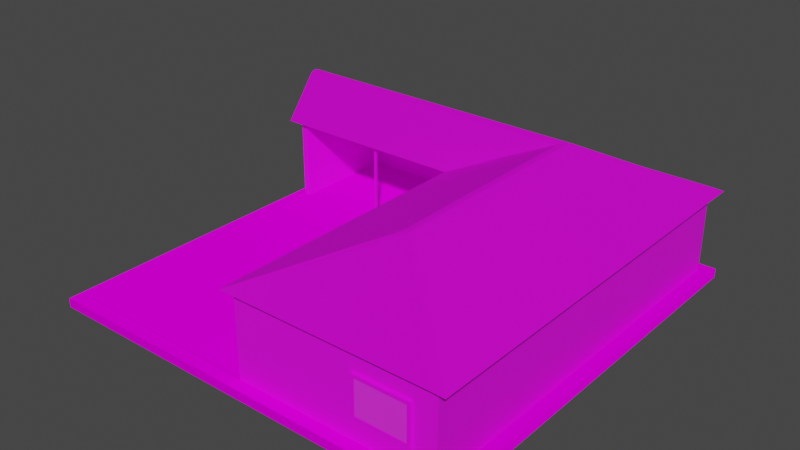 # Source: Farm.blend  (saved by Blender 3.3.6; exported with 4.5.12 LTS)
import bpy
from mathutils import Matrix  # noqa: F401  (used for matrix-valued properties, if any)

bpy.ops.wm.read_factory_settings(use_empty=True)
scene = bpy.context.scene
scene.name = 'Scene'

# ---- collections
col_collection = bpy.data.collections.new('Collection'); scene.collection.children.link(col_collection)

# ---- images (referenced by path relative to the original .blend; pixels are not part of the script)
import os
ASSET_DIR = os.environ.get("B2B_ASSET_DIR", "")  # directory of the original .blend (textures are referenced by path, not embedded)
HERE = os.path.dirname(os.path.abspath(__file__))  # packed textures are extracted next to this script under _unpacked/

def load_image(name, relpath, width, height, colorspace="sRGB"):
    """Load a texture the original file referenced (path relative to the .blend, or extracted next to this script)."""
    p = next((c for c in (os.path.join(HERE, relpath), os.path.join(ASSET_DIR, relpath)) if relpath and os.path.exists(c)), "")
    if p:
        img = bpy.data.images.load(p, check_existing=True)
        img.name = name
    else:  # same state as the original file: an image datablock whose file is absent (Cycles renders it pink)
        img = bpy.data.images.new(name, width, height)
        img.source = "FILE"
        img.filepath = "//" + (relpath or name)
    img.colorspace_settings.name = colorspace
    return img
img_dach_normal_tif = load_image('Dach_Normal.tif', 'Materials/Dach_Normal.tif', 1024, 1024, 'sRGB')
img_dachschindeln_jpg_002 = load_image('Dachschindeln.jpg.002', 'Materials/Dachschindeln.jpg', 1024, 1024, 'sRGB')
img_farm_texture_001 = load_image('Farm_Texture.001', 'Materials/Farm_Texture.png', 1024, 1024, 'sRGB')
img_holzwand_png = load_image('HolzWand.png', 'Materials/HolzWand.png', 1024, 1024, 'sRGB')
img_glassfenster_jpg_001 = load_image('Glassfenster.jpg.001', 'Materials/Glassfenster.jpg', 1024, 1024, 'sRGB')
img_glassfenster_normal_tif = load_image('Glassfenster_Normal.tif', 'Materials/Glassfenster_Normal.tif', 1024, 1024, 'sRGB')
img_concrete_ground_png = load_image('Concrete_Ground.png', 'Materials/Concrete_Ground.png', 1024, 1024, 'sRGB')
img_concrete_ground_norma_tif = load_image('Concrete_Ground_Norma.tif', 'Materials/Concrete_Ground_Norma.tif', 1024, 1024, 'sRGB')
img_door_jpg = load_image('Door.jpg', 'Materials/Door.jpg', 1024, 1024, 'sRGB')

# ---- materials (node trees are filled in below, after node groups)
mat_dach = bpy.data.materials.new('Dach')
mat_wand = bpy.data.materials.new('Wand')
mat_fenster = bpy.data.materials.new('Fenster')
mat_concrete_ground = bpy.data.materials.new('Concrete Ground')
mat_door = bpy.data.materials.new('Door')

# ---- material node trees
mat_dach.use_nodes = True; mat_dach.node_tree.nodes.clear()
_N = mat_dach.node_tree.nodes; _L = mat_dach.node_tree.links
n0 = _N.new('ShaderNodeBsdfPrincipled'); n0.name = 'Principled BSDF'; n0.location = (10, 300)
n0.distribution = 'GGX'
n0.subsurface_method = 'RANDOM_WALK_SKIN'
n0.inputs[1].default_value = 0.2136
n0.inputs[3].default_value = 1.45
n0.inputs[13].default_value = 0.4182
n0.inputs[27].default_value = (0.0, 0.0, 0.0, 1.0)
n0.inputs[28].default_value = 1.0
n1 = _N.new('ShaderNodeOutputMaterial'); n1.name = 'Material Output'; n1.location = (300, 300)
n2 = _N.new('ShaderNodeTexImage'); n2.name = 'Image Texture.001'; n2.location = (-349, -153)
n2.image = img_dach_normal_tif
n3 = _N.new('ShaderNodeTexImage'); n3.name = 'Image Texture'; n3.location = (-280, 280)
n3.image = img_dachschindeln_jpg_002
n4 = _N.new('ShaderNodeTexImage'); n4.name = 'Image Texture.002'; n4.location = (-647, 42)
n4.image = img_farm_texture_001
_L.new(n0.outputs[0], n1.inputs[0])
_L.new(n3.outputs[0], n0.inputs[0])
_L.new(n2.outputs[0], n0.inputs[5])
n1.is_active_output = True
mat_wand.use_nodes = True; mat_wand.node_tree.nodes.clear()
_N = mat_wand.node_tree.nodes; _L = mat_wand.node_tree.links
n0 = _N.new('ShaderNodeBsdfPrincipled'); n0.name = 'Principled BSDF'; n0.location = (10, 300)
n0.distribution = 'GGX'
n0.subsurface_method = 'RANDOM_WALK_SKIN'
n0.inputs[3].default_value = 1.45
n0.inputs[27].default_value = (0.0, 0.0, 0.0, 1.0)
n0.inputs[28].default_value = 1.0
n1 = _N.new('ShaderNodeOutputMaterial'); n1.name = 'Material Output'; n1.location = (300, 300)
n2 = _N.new('ShaderNodeTexImage'); n2.name = 'Image Texture'; n2.location = (-280, 280)
n2.image = img_holzwand_png
n3 = _N.new('ShaderNodeTexImage'); n3.name = 'Image Texture.002'; n3.location = (-647, 42)
n3.image = img_farm_texture_001
_L.new(n0.outputs[0], n1.inputs[0])
_L.new(n2.outputs[0], n0.inputs[0])
n1.is_active_output = True
mat_fenster.use_nodes = True; mat_fenster.node_tree.nodes.clear()
_N = mat_fenster.node_tree.nodes; _L = mat_fenster.node_tree.links
n0 = _N.new('ShaderNodeBsdfPrincipled'); n0.name = 'Principled BSDF'; n0.location = (10, 300)
n0.distribution = 'GGX'
n0.subsurface_method = 'RANDOM_WALK_SKIN'
n0.inputs[3].default_value = 1.45
n0.inputs[27].default_value = (0.0, 0.0, 0.0, 1.0)
n0.inputs[28].default_value = 1.0
n1 = _N.new('ShaderNodeOutputMaterial'); n1.name = 'Material Output'; n1.location = (300, 300)
n2 = _N.new('ShaderNodeTexImage'); n2.name = 'Image Texture'; n2.location = (-280, 280)
n2.image = img_glassfenster_jpg_001
n3 = _N.new('ShaderNodeTexImage'); n3.name = 'Image Texture.001'; n3.location = (-341, -110)
n3.image = img_glassfenster_normal_tif
n4 = _N.new('ShaderNodeTexImage'); n4.name = 'Image Texture.002'; n4.location = (-647, 42)
n4.image = img_farm_texture_001
_L.new(n0.outputs[0], n1.inputs[0])
_L.new(n2.outputs[0], n0.inputs[0])
_L.new(n3.outputs[0], n0.inputs[5])
n1.is_active_output = True
mat_concrete_ground.use_nodes = True; mat_concrete_ground.node_tree.nodes.clear()
_N = mat_concrete_ground.node_tree.nodes; _L = mat_concrete_ground.node_tree.links
n0 = _N.new('ShaderNodeBsdfPrincipled'); n0.name = 'Principled BSDF'; n0.location = (10, 300)
n0.distribution = 'GGX'
n0.subsurface_method = 'RANDOM_WALK_SKIN'
n0.inputs[2].default_value = 0.8
n0.inputs[3].default_value = 1.45
n0.inputs[13].default_value = 0.0
n0.inputs[27].default_value = (0.0, 0.0, 0.0, 1.0)
n0.inputs[28].default_value = 1.0
n1 = _N.new('ShaderNodeOutputMaterial'); n1.name = 'Material Output'; n1.location = (300, 300)
n2 = _N.new('ShaderNodeTexImage'); n2.name = 'Image Texture'; n2.location = (-280, 280)
n2.image = img_concrete_ground_png
n3 = _N.new('ShaderNodeTexImage'); n3.name = 'Image Texture.001'; n3.location = (-321, -153)
n3.image = img_concrete_ground_norma_tif
n4 = _N.new('ShaderNodeTexImage'); n4.name = 'Image Texture.002'; n4.location = (-647, 42)
n4.image = img_farm_texture_001
_L.new(n0.outputs[0], n1.inputs[0])
_L.new(n2.outputs[0], n0.inputs[0])
_L.new(n3.outputs[0], n0.inputs[5])
n1.is_active_output = True
mat_door.use_nodes = True; mat_door.node_tree.nodes.clear()
_N = mat_door.node_tree.nodes; _L = mat_door.node_tree.links
n0 = _N.new('ShaderNodeBsdfPrincipled'); n0.name = 'Principled BSDF'; n0.location = (10, 300)
n0.distribution = 'GGX'
n0.subsurface_method = 'RANDOM_WALK_SKIN'
n0.inputs[3].default_value = 1.45
n0.inputs[13].default_value = 0.1425
n0.inputs[27].default_value = (0.0, 0.0, 0.0, 1.0)
n0.inputs[28].default_value = 1.0
n1 = _N.new('ShaderNodeOutputMaterial'); n1.name = 'Material Output'; n1.location = (300, 300)
n2 = _N.new('ShaderNodeTexImage'); n2.name = 'Image Texture.001'; n2.location = (-311, -157)
n3 = _N.new('ShaderNodeTexImage'); n3.name = 'Image Texture'; n3.location = (-280, 280)
n3.image = img_door_jpg
n4 = _N.new('ShaderNodeTexImage'); n4.name = 'Image Texture.002'; n4.location = (-647, 42)
n4.image = img_farm_texture_001
_L.new(n0.outputs[0], n1.inputs[0])
_L.new(n3.outputs[0], n0.inputs[0])
_L.new(n2.outputs[0], n0.inputs[5])
n1.is_active_output = True

# ---- world
world_world = bpy.data.worlds.new('World'); scene.world = world_world
world_world.use_nodes = True; world_world.node_tree.nodes.clear()
_N = world_world.node_tree.nodes; _L = world_world.node_tree.links
n0 = _N.new('ShaderNodeOutputWorld'); n0.name = 'World Output'; n0.location = (300, 300)
n1 = _N.new('ShaderNodeBackground'); n1.name = 'Background'; n1.location = (10, 300)
n1.inputs[0].default_value = (0.05088, 0.05088, 0.05088, 1.0)
_L.new(n1.outputs[0], n0.inputs[0])
n0.is_active_output = True
world_world.color = (0.05088, 0.05088, 0.05088)
world_world.use_sun_shadow = False
world_world.sun_shadow_jitter_overblur = 0.0

# ---- meshes
me_cube_009 = bpy.data.meshes.new('Cube.009')
me_cube_009.from_pydata([(-3.006, -2.989, -0.009736), (-3.006, -2.989, 0.1184), (-3.006, 3.002, -0.009736), (-3.006, 3.002, 0.1184), (2.985, -2.989, -0.009736), (2.985, -2.989, 0.1184), (2.985, 3.002, -0.009736), (2.985, 3.002, 0.1184), (-2.837, -2.82, 0.1184), (-2.837, 2.832, 0.1184), (2.463, 2.832, 0.4708), (2.503, -2.82, 0.4307), (-3.006, 1.75, 0.1184), (-2.837, 2.832, 1.309), (2.463, 2.832, 0.9563), (2.503, -2.82, 0.9964), (-0.01061, 3.002, -0.009736), (-0.01061, 3.002, 0.1184), (-0.01061, -2.989, -0.009736), (-0.01061, -2.989, 0.1184), (-0.01061, 2.832, 0.1184), (-0.01061, -2.82, 0.1184), (-0.01061, 2.832, 1.309), (-0.01061, -2.82, 1.309), (-3.006, 0.00624, -0.009736), (-3.006, 0.00624, 0.1184), (2.985, 0.00624, -0.009736), (2.985, 0.00624, 0.1184), (-2.837, 0.00624, 0.1184), (2.816, 0.00624, 0.1184), (2.985, 1.75, -0.009736), (2.816, 0.00624, 1.309), (-0.01061, 0.3457, 0.9835), (-3.006, 1.22, 0.1184), (2.985, 1.22, -0.009736), (-2.837, 1.152, 0.1184), (-2.837, 1.152, 1.309), (-3.006, 1.22, -0.009736), (2.985, 1.22, 0.1184), (2.816, 1.152, 0.1184), (2.816, 1.152, 1.309), (-0.1014, 1.185, 1.294), (-0.01061, -2.82, 0.1379), (-2.837, -2.82, 0.1379), (-0.01061, 0.3457, 0.4916), (-2.837, 0.00624, 0.1379), (-0.1038, 1.152, 0.14), (-2.837, 1.152, 0.1379), (-2.837, 1.631, 0.1184), (-2.837, 1.631, 1.928), (-3.006, 1.75, -0.009736), (2.985, 1.75, 0.1184), (2.816, 1.631, 0.1184), (2.816, 1.631, 1.309), (-2.999, 1.631, 1.929), (1.402, -1.407, 1.955), (1.487, 3.002, 0.1184), (1.487, -2.989, -0.009736), (1.755, 2.832, 0.4708), (1.755, 2.832, 0.9563), (1.487, 3.002, -0.009736), (1.487, -2.989, 0.1184), (1.715, -2.82, 0.4307), (1.715, -2.82, 0.9964), (1.402, 0.00624, 1.955), (1.402, 1.152, 1.955), (1.402, 1.631, 1.955), (0.645, 1.384, 1.611), (-0.01061, 0.8123, 0.9835), (-2.746, 1.185, 1.294), (-0.01061, 0.8123, 0.4916), (-2.744, 1.152, 0.14), (-2.744, 2.721, 0.14), (-2.746, 2.688, 1.294), (-0.1014, 2.688, 1.294), (-0.1038, 2.721, 0.14), (-2.744, 1.152, 1.294), (-0.1038, 1.152, 1.294), (-2.744, 2.721, 1.294), (-0.1038, 2.721, 1.294), (-1.441, 1.151, 1.246), (-1.407, 1.151, 1.246), (-1.441, 1.185, 1.246), (-1.407, 1.185, 1.246), (-2.744, 1.151, 1.246), (-0.1038, 1.151, 1.246), (-2.746, 1.185, 1.246), (-0.1014, 1.185, 1.246), (-1.441, 1.151, 0.1403), (-1.407, 1.151, 0.1403), (-1.441, 1.185, 0.1403), (-1.407, 1.185, 0.1403), (-0.01061, 1.152, 1.309), (-0.01061, -0.2485, 1.138), (-0.01061, 1.152, 0.1379), (-0.01061, -0.2485, 0.1463), (-0.06389, 0.7842, 0.9554), (-0.06389, 0.3737, 0.9554), (-0.06389, 0.7842, 0.5197), (-0.06389, 0.3737, 0.5197), (-0.06389, 0.8123, 0.9835), (-0.06389, 0.3457, 0.9835), (-0.06389, 0.8123, 0.4916), (-0.06389, 0.3457, 0.4916), (-0.03152, 0.7842, 0.9554), (-0.03152, 0.3737, 0.9554), (-0.03152, 0.7842, 0.5197), (-0.03152, 0.3737, 0.5197), (-0.01061, 0.00624, 1.309), (-0.01061, 0.00624, 0.1379), (-0.01061, -2.321, 0.9672), (-0.01061, -2.321, 0.4649), (-0.01061, -2.321, 0.716), (-0.01061, -1.407, 0.9672), (-0.01061, -1.407, 0.4649), (-0.01061, -0.2485, 0.642), (-0.01061, -2.321, 0.4682), (-0.01061, -1.986, 0.9672), (-0.01061, -1.986, 0.4649), (-0.01061, -0.2485, 0.8899), (-0.01061, -2.321, 0.9639), (-0.01061, -1.072, 0.9672), (-0.01061, -1.072, 0.4649), (-0.01061, -0.2485, 0.2681), (-0.01061, -1.072, 0.716), (-0.01061, -1.072, 0.9639), (-0.01061, -1.072, 0.4682), (-0.01061, -2.565, 0.3942), (-0.01061, -2.565, 0.1463), (-0.01061, -1.986, 1.138), (-0.01061, -2.565, 1.138), (-0.01061, -1.986, 0.1463), (-0.01061, -2.565, 0.8899), (-0.01061, -2.565, 0.642), (-0.01061, -0.8277, 1.138), (-0.01061, -1.407, 1.138), (-0.01061, -0.8277, 0.1463), (-0.01061, -1.407, 0.1463), (-0.01061, -0.8277, 0.8899), (-0.01061, -0.8277, 0.642), (-0.01061, -0.8277, 0.3942), (-0.05503, -1.437, 0.9373), (-0.05503, -1.956, 0.9373), (-0.05503, -1.437, 0.4947), (-0.05503, -1.956, 0.4947), (-0.05503, -1.407, 0.9672), (-0.05503, -1.986, 0.9672), (-0.05503, -1.407, 0.4649), (-0.05503, -1.986, 0.4649), (-0.02589, -1.437, 0.9373), (-0.02589, -1.956, 0.9373), (-0.02589, -1.437, 0.4947), (-0.02589, -1.956, 0.4947), (2.816, -2.82, 1.309), (2.816, -2.82, 0.1184), (1.402, -2.82, 0.1184), (1.402, -2.82, 1.309), (2.461, -2.858, 0.9535), (2.461, -2.858, 0.4735), (1.758, -2.858, 0.4735), (1.758, -2.858, 0.9535), (2.503, -2.858, 0.9964), (2.503, -2.858, 0.4307), (1.715, -2.858, 0.4307), (1.715, -2.858, 0.9964), (2.461, -2.843, 0.9535), (2.461, -2.843, 0.4735), (1.758, -2.843, 0.4735), (1.758, -2.843, 0.9535), (0.0176, -0.2485, 0.642), (0.0176, -0.2484, 0.8899), (0.0176, -0.2485, 1.138), (0.0176, -0.8277, 1.138), (0.0176, -0.2485, 0.1463), (0.0176, -0.8277, 0.1463), (0.0176, -0.8277, 0.8899), (0.0176, -0.8277, 0.642), (0.0176, -0.8277, 0.3942), (-0.01065, 1.548, 1.923), (-0.01065, 1.069, 1.304), (-2.837, 1.069, 1.304), (-2.837, 1.548, 1.923), (1.402, 1.548, 1.923), (0.645, 1.301, 1.607), (-2.837, 1.705, 1.927), (-2.837, 2.907, 1.308), (1.403, 2.907, 1.308), (2.816, 2.907, 1.308), (-0.01037, 2.907, 1.308), (-2.837, 1.631, 1.955), (-0.01037, 1.705, 1.927), (1.403, 1.705, 1.927), (2.09, 2.292, 1.609), (-0.0104, 1.631, 1.955), (1.403, 1.631, 1.955), (-2.999, 2.833, 1.309), (-2.999, 1.548, 1.924), (-2.999, 1.152, 1.309), (-2.999, 1.706, 1.928), (-2.999, 1.631, 1.956), (-2.999, 2.907, 1.309), (-2.999, 1.069, 1.305), (1.402, -2.932, 1.308), (-0.01061, -2.932, 1.308), (1.402, -1.518, 1.954), (2.816, -2.932, 1.308), (-0.1289, 0.005576, 1.307), (-0.1289, -2.821, 1.307), (-0.1289, 1.151, 1.307), (1.284, -1.408, 1.927), (1.284, 0.005576, 1.927), (1.284, 1.151, 1.927), (1.284, 1.63, 1.927), (0.5267, 1.383, 1.61), (-0.1289, -2.932, 1.307), (1.284, -1.519, 1.926), (2.984, 0.006619, 1.3), (2.984, -2.82, 1.3), (2.984, 1.152, 1.3), (1.571, 0.006619, 1.919), (2.984, 1.631, 1.3), (1.571, 1.152, 1.919), (2.984, 2.833, 1.3), (1.571, 1.631, 1.919), (1.571, -1.406, 1.919), (2.259, 2.218, 1.601), (1.572, 1.706, 1.918), (2.259, 2.292, 1.6), (2.985, 2.907, 1.299), (2.984, -2.931, 1.299), (1.571, -1.518, 1.918), (1.402, 2.832, 0.1184), (2.816, 2.832, 0.1184), (1.402, 2.832, 1.309), (2.816, 2.832, 1.309), (1.796, 2.855, 0.5122), (2.422, 2.855, 0.5122), (1.796, 2.855, 0.9148), (2.422, 2.855, 0.9148), (1.755, 2.855, 0.4708), (2.463, 2.855, 0.4708), (1.755, 2.855, 0.9563), (2.463, 2.855, 0.9563), (1.796, 2.81, 0.5122), (2.422, 2.81, 0.5122), (1.796, 2.81, 0.9148), (2.422, 2.81, 0.9148), (-0.01061, -0.2485, 0.3603), (0.0176, -0.2485, 0.5181), (0.0176, -0.2485, 0.3575), (0.0176, -0.2485, 0.2649), (-0.01061, -0.2485, 0.5181)], [], [(50, 12, 3, 2), (60, 56, 7, 6), (26, 27, 5, 4), (18, 19, 1, 0), (51, 7, 232, 52), (52, 232, 234, 53), (25, 1, 8, 28), (61, 5, 154, 155), (17, 3, 9, 20), (47, 35, 28, 45), (8, 21, 42, 43), (63, 62, 163, 164), (20, 9, 13, 22), (231, 20, 22, 233), (43, 45, 28, 8), (56, 17, 20, 231), (1, 19, 21, 8), (57, 61, 19, 18), (2, 3, 17, 16), (66, 67, 213, 212), (233, 22, 188, 186), (9, 48, 49, 13), (33, 25, 28, 35), (154, 29, 31, 153), (5, 27, 29, 154), (34, 38, 27, 26), (0, 1, 25, 24), (30, 51, 38, 34), (12, 33, 35, 48), (92, 67, 183, 179), (48, 35, 36, 49), (181, 178, 193, 189), (29, 39, 40, 31), (27, 38, 39, 29), (24, 25, 33, 37), (109, 45, 43, 42), (94, 47, 45, 109), (44, 32, 101, 103), (46, 77, 79, 75), (234, 233, 186, 187), (3, 12, 48, 9), (6, 7, 51, 30), (39, 52, 53, 40), (38, 51, 52, 39), (37, 33, 12, 50), (55, 64, 210, 209), (92, 108, 206, 208), (23, 156, 202, 203), (31, 40, 218, 216), (66, 65, 221, 223), (205, 153, 217, 229), (4, 5, 61, 57), (7, 56, 231, 232), (14, 10, 240, 242), (21, 155, 156, 23), (19, 61, 155, 21), (16, 17, 56, 60), (55, 204, 230, 224), (180, 181, 196, 201), (189, 184, 198, 199), (67, 92, 208, 213), (204, 55, 209, 215), (22, 13, 185, 188), (40, 53, 220, 218), (53, 234, 222, 220), (76, 77, 92, 36), (46, 71, 47, 94), (71, 76, 36, 47), (77, 46, 94, 92), (79, 78, 72, 75), (71, 46, 75, 72), (76, 71, 72, 78), (41, 77, 85, 87), (74, 73, 78, 79), (41, 74, 79, 77), (73, 69, 76, 78), (83, 81, 89, 91), (77, 76, 84, 85), (76, 69, 86, 84), (69, 41, 87, 86), (80, 81, 85, 84), (83, 82, 86, 87), (82, 80, 84, 86), (81, 83, 87, 85), (90, 91, 89, 88), (82, 83, 91, 90), (80, 82, 90, 88), (81, 80, 88, 89), (68, 32, 108, 92), (44, 70, 94, 109), (70, 68, 92, 94), (32, 44, 109, 108), (96, 98, 106, 104), (70, 44, 103, 102), (68, 70, 102, 100), (32, 68, 100, 101), (96, 97, 101, 100), (99, 98, 102, 103), (98, 96, 100, 102), (97, 99, 103, 101), (105, 104, 106, 107), (97, 96, 104, 105), (99, 97, 105, 107), (98, 99, 107, 106), (93, 134, 135, 129, 130, 23, 108), (128, 131, 137, 136, 95, 109, 42), (130, 132, 133, 127, 128, 42, 23), (95, 247, 123), (113, 121, 122, 114), (140, 136, 174, 177), (116, 111, 128, 127), (117, 110, 130, 129), (111, 118, 131, 128), (120, 112, 133, 132), (121, 113, 135, 134), (114, 122, 136, 137), (112, 116, 127, 133), (113, 117, 129, 135), (118, 114, 137, 131), (110, 120, 132, 130), (124, 125, 138, 139), (125, 121, 134, 138), (122, 126, 140, 136), (126, 124, 139, 140), (110, 117, 118, 111), (114, 118, 148, 147), (142, 141, 149, 150), (118, 117, 146, 148), (117, 113, 145, 146), (113, 114, 147, 145), (141, 142, 146, 145), (144, 143, 147, 148), (143, 141, 145, 147), (142, 144, 148, 146), (150, 149, 151, 152), (144, 142, 150, 152), (143, 144, 152, 151), (141, 143, 151, 149), (15, 11, 154, 153), (11, 62, 155, 154), (63, 15, 153, 156), (62, 63, 156, 155), (157, 160, 168, 165), (62, 11, 162, 163), (15, 63, 164, 161), (11, 15, 161, 162), (157, 158, 162, 161), (158, 159, 163, 162), (160, 157, 161, 164), (159, 160, 164, 163), (167, 166, 165, 168), (158, 157, 165, 166), (160, 159, 167, 168), (159, 158, 166, 167), (170, 169, 171, 172, 175, 176, 177, 174, 173, 250, 249, 248), (138, 139, 176, 175), (93, 134, 172, 171), (139, 140, 177, 176), (134, 138, 175, 172), (136, 95, 173, 174), (178, 181, 180, 179), (182, 178, 183), (178, 179, 183), (67, 66, 182, 183), (36, 92, 179, 180), (182, 66, 191, 194), (186, 188, 190, 191), (187, 186, 192), (188, 185, 184, 190), (191, 190, 193, 194), (186, 191, 192), (190, 184, 189, 193), (64, 55, 224, 219), (178, 182, 194, 193), (192, 191, 226, 227), (49, 36, 197, 54), (54, 196, 199, 198), (54, 197, 201, 196), (195, 54, 198, 200), (13, 49, 54, 195), (181, 189, 199, 196), (184, 185, 200, 198), (36, 180, 201, 197), (185, 13, 195, 200), (203, 202, 205, 204), (108, 23, 207, 206), (156, 153, 205, 202), (191, 66, 223, 226), (211, 208, 206, 210), (209, 210, 206), (206, 207, 209), (208, 211, 213), (211, 212, 213), (209, 207, 214, 215), (203, 204, 215, 214), (65, 66, 212, 211), (23, 203, 214, 207), (64, 65, 211, 210), (217, 216, 224), (220, 223, 221, 218), (218, 221, 219, 216), (219, 224, 216), (223, 220, 225), (220, 222, 225), (223, 225, 227, 226), (225, 222, 228, 227), (217, 224, 230, 229), (153, 31, 216, 217), (204, 205, 229, 230), (187, 192, 227, 228), (234, 187, 228, 222), (65, 64, 219, 221), (58, 10, 232, 231), (14, 59, 233, 234), (10, 14, 234, 232), (59, 58, 231, 233), (235, 237, 245, 243), (10, 58, 239, 240), (58, 59, 241, 239), (59, 14, 242, 241), (235, 236, 240, 239), (238, 237, 241, 242), (236, 238, 242, 240), (237, 235, 239, 241), (244, 243, 245, 246), (237, 238, 246, 245), (238, 236, 244, 246), (236, 235, 243, 244), (123, 250, 173, 95), (109, 95, 123, 251, 115, 119, 93, 108), (123, 247, 249, 250), (249, 247, 251, 248), (251, 248, 169, 115), (119, 115, 169, 170), (119, 170, 171, 93), (170, 169, 171)])
me_cube_009.polygons.foreach_set('material_index', [3, 3, 3, 3, 3, 1, 3, 3, 3, 3, 3, 1, 1, 1, 1, 3, 3, 3, 3, 0, 1, 1, 3, 1, 3, 3, 3, 3, 3, 1, 1, 0, 1, 3, 3, 3, 3, 1, 1, 1, 3, 3, 1, 3, 3, 0, 1, 1, 1, 0, 1, 3, 3, 1, 1, 3, 3, 0, 0, 0, 1, 0, 1, 1, 1, 1, 3, 1, 1, 1, 3, 1, 1, 1, 1, 1, 1, 1, 1, 1, 1, 1, 1, 1, 1, 1, 1, 1, 1, 1, 1, 1, 1, 1, 1, 1, 1, 1, 1, 1, 2, 1, 1, 1, 1, 1, 1, 1, 1, 1, 1, 1, 1, 1, 1, 1, 1, 1, 1, 1, 1, 1, 1, 1, 1, 1, 1, 1, 1, 1, 1, 1, 1, 1, 2, 1, 1, 1, 1, 1, 1, 1, 1, 1, 1, 1, 1, 1, 1, 1, 2, 1, 1, 1, 4, 1, 1, 1, 1, 1, 0, 0, 0, 0, 1, 1, 0, 0, 0, 0, 0, 0, 0, 0, 0, 1, 1, 1, 1, 1, 0, 0, 1, 1, 0, 1, 1, 0, 0, 0, 0, 0, 0, 0, 0, 0, 1, 0, 0, 0, 0, 0, 0, 0, 0, 0, 0, 1, 0, 0, 1, 0, 1, 1, 1, 1, 1, 1, 1, 1, 1, 1, 1, 1, 2, 1, 1, 1, 0, 1, 1, 4, 1, 1, 1, 0])
_uv = me_cube_009.uv_layers.new(name='UVMap')
_uv.uv.foreach_set('vector', [0.3831, 0.7249, 0.3915, 0.7249, 0.3915, 0.8095, 0.3831, 0.8095, 0.9916, 0.1012, 0.9832, 0.1012, 0.9832, 0.0, 0.9916, 0.0, 0.9916, 0.6071, 1.0, 0.6071, 1.0, 0.8094, 0.9916, 0.8094, 1.0, 0.2024, 0.9916, 0.2024, 0.9916, 0.0, 1.0, 0.0, 0.4754, 0.4047, 0.3932, 0.4046, 0.4043, 0.3932, 0.4832, 0.3933, 0.7236, 0.257, 0.8969, 0.2556, 0.8991, 0.4858, 0.7257, 0.4872, 0.5897, 0.0001386, 0.7862, 0.0002773, 0.7751, 0.01172, 0.5897, 0.01158, 0.7862, 0.3038, 0.7862, 0.4049, 0.7751, 0.3935, 0.7751, 0.298, 0.3932, 0.2023, 0.3932, 0.0, 0.4043, 0.01145, 0.4043, 0.2023, 0.3928, 0.673, 0.3915, 0.673, 0.3915, 0.5956, 0.3928, 0.5956, 0.3928, 0.673, 0.3928, 0.8639, 0.3915, 0.8639, 0.3915, 0.673, 0.8945, 0.8515, 0.8945, 0.8898, 0.892, 0.8898, 0.892, 0.8515, 0.509, 0.7198, 0.02428, 0.7205, 0.02369, 0.5028, 0.5084, 0.5021, 0.7514, 0.7194, 0.509, 0.7198, 0.5084, 0.5021, 0.7508, 0.5017, 0.3928, 0.4047, 0.3928, 0.5956, 0.3915, 0.5956, 0.3915, 0.4047, 0.3932, 0.3035, 0.3932, 0.2023, 0.4043, 0.2023, 0.4043, 0.2978, 0.7862, 0.0002773, 0.7862, 0.2026, 0.7751, 0.2026, 0.7751, 0.01172, 1.0, 0.3035, 0.9916, 0.3035, 0.9916, 0.2024, 1.0, 0.2024, 0.9916, 0.4047, 0.9832, 0.4047, 0.9832, 0.2024, 0.9916, 0.2024, 0.9812, 0.9733, 0.9714, 0.9203, 0.9723, 0.9123, 0.9821, 0.9654, 0.7716, 0.7022, 0.7716, 0.6068, 0.7765, 0.6068, 0.7765, 0.7022, 0.6962, 0.7461, 0.4071, 0.7496, 0.4098, 0.3458, 0.6978, 0.4872, 0.5101, 8.245e-05, 0.5897, 0.0001386, 0.5897, 0.01158, 0.5146, 0.01153, 0.08155, 0.262, 0.4892, 0.2588, 0.4914, 0.489, 0.0837, 0.4923, 0.7862, 0.4049, 0.5897, 0.4048, 0.5897, 0.3933, 0.7751, 0.3935, 0.9916, 0.5251, 1.0, 0.5251, 1.0, 0.6071, 0.9916, 0.6071, 0.3831, 0.4047, 0.3915, 0.4047, 0.3915, 0.6071, 0.3831, 0.6071, 0.9916, 0.4893, 1.0, 0.4893, 1.0, 0.5251, 0.9916, 0.5251, 0.4754, 5.791e-05, 0.5101, 8.245e-05, 0.5146, 0.01153, 0.4832, 0.01151, 0.9617, 0.8742, 0.9714, 0.9203, 0.966, 0.9196, 0.9563, 0.8735, 0.4071, 0.7496, 0.2929, 0.749, 0.2921, 0.4883, 0.4098, 0.3458, 0.08875, 0.5076, 0.08876, 0.5711, 0.08697, 0.571, 0.08696, 0.5076, 0.4892, 0.2588, 0.6545, 0.2575, 0.6566, 0.4877, 0.4914, 0.489, 0.5897, 0.4048, 0.5101, 0.4047, 0.5146, 0.3933, 0.5897, 0.3933, 0.3831, 0.6071, 0.3915, 0.6071, 0.3915, 0.6891, 0.3831, 0.6891, 0.6823, -1.723, 2.232, -1.724, 2.232, -0.1296, 0.6823, -0.1285, 0.6823, -2.37, 2.232, -2.371, 2.232, -1.724, 0.6823, -1.723, 0.7762, 0.8652, 0.7762, 0.8984, 0.7727, 0.8984, 0.7727, 0.8652, 0.2304, 0.746, 0.2285, 0.5097, 0.4717, 0.5081, 0.4736, 0.7443, 0.7716, 0.7977, 0.7716, 0.7022, 0.7765, 0.7022, 0.7765, 0.7977, 0.3932, 0.0, 0.4754, 5.791e-05, 0.4832, 0.01151, 0.4043, 0.01145, 0.9916, 0.4047, 1.0, 0.4047, 1.0, 0.4893, 0.9916, 0.4893, 0.6545, 0.2575, 0.7236, 0.257, 0.7257, 0.4872, 0.6566, 0.4877, 0.5101, 0.4047, 0.4754, 0.4047, 0.4832, 0.3933, 0.5146, 0.3933, 0.3831, 0.6891, 0.3915, 0.6891, 0.3915, 0.7249, 0.3831, 0.7249, 1.582, 2.024, -0.9001, 2.023, -0.9007, 1.81, 1.581, 1.811, 0.6613, 0.6068, 0.5861, 0.6068, 0.586, 0.5988, 0.6612, 0.5988, 0.4006, 0.6068, 0.4006, 0.7022, 0.3933, 0.7022, 0.3933, 0.6068, 0.5861, 0.7977, 0.6613, 0.7977, 0.6613, 0.8091, 0.5861, 0.8091, 1.969, 1.708, 1.436, 1.7, 1.44, 1.506, 1.973, 1.514, 0.3933, 0.7977, 0.4006, 0.7977, 0.4006, 0.8091, 0.3933, 0.8091, 1.0, 0.4047, 0.9916, 0.4047, 0.9916, 0.3035, 1.0, 0.3035, 0.3932, 0.4046, 0.3932, 0.3035, 0.4043, 0.2978, 0.4043, 0.3932, 0.9001, 0.9142, 0.9001, 0.8814, 0.9016, 0.8814, 0.9016, 0.9142, 0.4879, 0.5069, 0.6757, 0.5076, 0.6748, 0.733, 0.487, 0.7323, 0.7862, 0.2026, 0.7862, 0.3038, 0.7751, 0.298, 0.7751, 0.2026, 0.9916, 0.2024, 0.9832, 0.2024, 0.9832, 0.1012, 0.9916, 0.1012, -1.411, 1.656, -1.535, 1.654, -1.531, 1.46, -1.407, 1.462, -2.807, -0.4261, -2.812, 0.6884, -3.112, 0.6885, -3.107, -0.4261, 4.513, 1.595, 4.512, 1.48, 4.767, 1.479, 4.768, 1.594, 0.7759, 0.8091, 0.7759, 0.8579, 0.7727, 0.8652, 0.7727, 0.8164, 1.778, 2.024, 1.582, 2.024, 1.581, 1.811, 1.777, 1.812, 0.7716, 0.6068, 0.7716, 0.4159, 0.7765, 0.4159, 0.7765, 0.6068, 0.6613, 0.7977, 0.6927, 0.7977, 0.6927, 0.8091, 0.6613, 0.8091, 0.6927, 0.7977, 0.7716, 0.7977, 0.7716, 0.8091, 0.6927, 0.8091, 0.5731, 0.8154, 0.5731, 0.9937, 0.5722, 1.0, 0.5722, 0.8091, -0.3844, 2.55, -0.3844, 1.06, -0.3832, 1.007, -0.3832, 2.603, 0.6072, 0.9726, 0.6059, 0.5868, 0.6201, 0.5816, 0.6215, 0.9732, 0.6196, 0.6151, 0.6174, 0.9598, 0.6046, 0.9602, 0.6069, 0.6104, 0.4887, 0.5107, 0.8528, 0.5082, 0.8543, 0.7521, 0.4903, 0.7546, 2.185, -0.1279, 2.185, 1.362, 1.325, 1.362, 1.325, -0.1285, 0.1323, 0.9644, 0.1321, 0.6501, 0.3279, 0.6498, 0.3281, 0.9641, 0.7885, 0.4018, 0.7863, 0.4018, 0.7862, 0.3986, 0.7885, 0.3986, 0.3954, 0.8091, 0.3954, 0.9877, 0.3932, 0.9876, 0.3932, 0.8093, 0.3932, 0.407, 0.3932, 0.5084, 0.3931, 0.5107, 0.3931, 0.4047, 0.3928, 0.5084, 0.3928, 0.407, 0.3929, 0.4047, 0.3929, 0.5107, 0.3816, 0.8846, 0.3794, 0.8846, 0.3794, 0.8099, 0.3816, 0.8099, 0.5731, 0.9937, 0.5731, 0.8154, 0.5762, 0.8154, 0.5762, 0.9937, 0.7881, 0.3818, 0.7903, 0.3818, 0.7903, 0.385, 0.7881, 0.385, 0.7673, 0.9877, 0.7673, 0.8091, 0.7704, 0.8091, 0.7704, 0.9877, 0.3929, 0.495, 0.3929, 0.4927, 0.3929, 0.4047, 0.3929, 0.583, 0.7727, 0.8996, 0.7727, 0.8973, 0.7727, 0.8091, 0.7727, 0.9877, 0.7727, 0.8973, 0.7704, 0.8973, 0.7705, 0.8093, 0.7727, 0.8091, 0.7704, 0.8996, 0.7727, 0.8996, 0.7727, 0.9877, 0.7705, 0.9876, 0.7862, 0.4041, 0.7862, 0.4018, 0.7885, 0.4018, 0.7885, 0.4041, 0.3853, 0.8842, 0.3831, 0.8842, 0.3831, 0.8095, 0.3853, 0.8095, 0.3898, 0.8842, 0.3876, 0.8842, 0.3876, 0.8095, 0.3898, 0.8095, 0.3876, 0.8842, 0.3853, 0.8842, 0.3853, 0.8095, 0.3876, 0.8095, 0.2672, 0.6816, 0.3376, 0.6814, 0.389, 0.7494, 0.2162, 0.7499, 0.3373, 0.5781, 0.2669, 0.5783, 0.2154, 0.5043, 0.3883, 0.5038, 0.2669, 0.5783, 0.2672, 0.6816, 0.2162, 0.7499, 0.2154, 0.5043, 0.3376, 0.6814, 0.3373, 0.5781, 0.3883, 0.5038, 0.389, 0.7494, 0.892, 0.9192, 0.892, 0.8898, 0.8941, 0.8898, 0.8941, 0.9192, 0.2908, 0.9084, 0.2908, 0.8768, 0.2943, 0.8768, 0.2943, 0.9084, 0.8797, 0.8848, 0.8797, 0.8515, 0.8832, 0.8515, 0.8832, 0.8848, 0.2943, 0.9083, 0.2943, 0.8768, 0.2978, 0.8768, 0.2978, 0.9083, 0.8552, 0.9251, 0.8821, 0.9251, 0.8839, 0.927, 0.8533, 0.927, 0.8821, 0.8957, 0.8552, 0.8957, 0.8533, 0.8938, 0.8839, 0.8938, 0.8552, 0.8957, 0.8552, 0.9251, 0.8533, 0.927, 0.8533, 0.8938, 0.8821, 0.9251, 0.8821, 0.8957, 0.8839, 0.8938, 0.8839, 0.927, 0.3505, 0.4861, 0.5275, 0.4861, 0.5275, 0.6795, 0.3505, 0.6795, 0.3786, 0.894, 0.3786, 0.9217, 0.3765, 0.9217, 0.3765, 0.894, 0.8862, 0.8907, 0.8862, 0.9201, 0.884, 0.9201, 0.884, 0.8907, 0.7727, 0.9261, 0.7727, 0.8984, 0.7748, 0.8984, 0.7748, 0.9261, 0.4274, 0.7135, 0.5148, 0.7132, 0.6022, 0.713, 0.6896, 0.7127, 0.7769, 0.7125, 0.8155, 0.7482, 0.389, 0.7494, 0.8528, 0.9243, 0.8528, 0.8851, 0.8528, 0.846, 0.8528, 0.8069, 0.8528, 0.7678, 0.8533, 0.7506, 0.8533, 0.9415, 0.7769, 0.7125, 0.7768, 0.6605, 0.7766, 0.6085, 0.7765, 0.5565, 0.7763, 0.5044, 0.8147, 0.5026, 0.8155, 0.7482, 0.4267, 0.5054, 0.4268, 0.5314, 0.4269, 0.5574, 0.602, 0.6772, 0.5516, 0.6773, 0.5512, 0.5719, 0.6017, 0.5718, 0.3738, 0.8685, 0.3738, 0.8518, 0.3756, 0.8518, 0.3756, 0.8685, 0.7396, 0.5721, 0.7396, 0.5714, 0.7763, 0.5044, 0.7765, 0.5565, 0.6894, 0.6769, 0.7399, 0.6768, 0.7769, 0.7125, 0.6896, 0.7127, 0.7396, 0.5714, 0.6891, 0.5715, 0.6889, 0.5047, 0.7763, 0.5044, 0.7399, 0.6761, 0.7398, 0.6241, 0.7766, 0.6085, 0.7768, 0.6605, 0.5516, 0.6773, 0.602, 0.6772, 0.6022, 0.713, 0.5148, 0.7132, 0.6017, 0.5718, 0.5512, 0.5719, 0.5141, 0.5052, 0.6015, 0.5049, 0.7398, 0.6241, 0.7396, 0.5721, 0.7765, 0.5565, 0.7766, 0.6085, 0.602, 0.6772, 0.6894, 0.6769, 0.6896, 0.7127, 0.6022, 0.713, 0.6891, 0.5715, 0.6017, 0.5718, 0.6015, 0.5049, 0.6889, 0.5047, 0.7399, 0.6768, 0.7399, 0.6761, 0.7768, 0.6605, 0.7769, 0.7125, 0.5514, 0.6246, 0.5516, 0.6766, 0.5146, 0.6612, 0.5144, 0.6092, 0.5516, 0.6766, 0.5516, 0.6773, 0.5148, 0.7132, 0.5146, 0.6612, 0.5512, 0.5719, 0.5512, 0.5726, 0.5143, 0.5572, 0.5141, 0.5052, 0.5512, 0.5726, 0.5514, 0.6246, 0.5144, 0.6092, 0.5143, 0.5572, 0.7399, 0.6768, 0.6894, 0.6769, 0.6891, 0.5715, 0.7396, 0.5714, 0.3928, 0.8639, 0.3928, 0.9031, 0.3899, 0.9031, 0.3899, 0.8639, 0.8862, 0.9206, 0.8862, 0.8855, 0.8881, 0.8855, 0.8881, 0.9206, 0.892, 0.8515, 0.892, 0.8855, 0.8891, 0.8855, 0.8891, 0.8515, 0.8832, 0.8907, 0.8832, 0.8516, 0.8862, 0.8515, 0.8862, 0.8906, 0.8862, 0.8855, 0.8862, 0.8515, 0.8891, 0.8515, 0.8891, 0.8855, 0.3308, 0.9003, 0.3308, 0.8652, 0.3327, 0.8631, 0.3327, 0.9023, 0.3017, 0.8652, 0.3017, 0.9003, 0.2998, 0.9023, 0.2998, 0.8631, 0.3017, 0.9003, 0.3308, 0.9003, 0.3327, 0.9023, 0.2998, 0.9023, 0.3308, 0.8652, 0.3017, 0.8652, 0.2998, 0.8631, 0.3327, 0.8631, 0.1038, 0.9786, 0.1038, 0.015, 0.9014, 0.015, 0.9014, 0.9786, 0.9001, 0.8515, 0.9001, 0.8814, 0.8982, 0.8814, 0.8982, 0.8515, 0.891, 0.8855, 0.891, 0.9205, 0.8891, 0.9205, 0.8891, 0.8855, 0.9001, 0.8814, 0.9001, 0.8515, 0.902, 0.8515, 0.902, 0.8814, 0.8213, 0.6745, 0.8217, 0.5673, 0.8635, 0.5083, 0.8626, 0.7338, 0.8217, 0.5673, 0.7169, 0.5669, 0.6757, 0.5076, 0.8635, 0.5083, 0.7165, 0.6741, 0.8213, 0.6745, 0.8626, 0.7338, 0.6748, 0.733, 0.7169, 0.5669, 0.7165, 0.6741, 0.6748, 0.733, 0.6757, 0.5076, 0.3366, 0.8631, 0.3366, 0.9106, 0.3356, 0.9106, 0.3356, 0.8631, 0.3687, 0.905, 0.3687, 0.8518, 0.3713, 0.8518, 0.3713, 0.905, 0.3713, 0.905, 0.3713, 0.8518, 0.3738, 0.8518, 0.3738, 0.905, 0.3856, 0.8842, 0.3856, 0.9224, 0.3831, 0.9224, 0.3831, 0.8842, 0.3026, 0.8602, 0.3341, 0.8602, 0.3369, 0.8631, 0.2998, 0.8631, 0.3341, 0.8602, 0.3341, 0.8128, 0.3369, 0.8099, 0.3369, 0.8631, 0.3026, 0.8128, 0.3026, 0.8602, 0.2998, 0.8631, 0.2998, 0.8099, 0.3341, 0.8128, 0.3026, 0.8128, 0.2998, 0.8099, 0.3369, 0.8099, 0.6628, 0.25, 0.6628, 0.7447, 0.3346, 0.7447, 0.3346, 0.25, 0.3895, 0.8842, 0.3895, 0.9166, 0.3885, 0.9166, 0.3885, 0.8842, 0.891, 0.9179, 0.891, 0.8855, 0.892, 0.8855, 0.892, 0.9179, 0.9026, 0.8814, 0.9026, 0.9289, 0.9016, 0.9289, 0.9016, 0.8814, 0.6294, 0.7021, 0.6294, 0.5357, 0.6294, 0.8685, 0.3409, 0.8685, 0.3409, 0.7021, 0.3409, 0.5357, 0.3409, 0.3694, 0.3409, 0.203, 0.6294, 0.203, 0.6294, 0.2654, 0.6294, 0.3278, 0.6294, 0.4526, 0.3738, 0.902, 0.3738, 0.8852, 0.3756, 0.8852, 0.3756, 0.902, 0.8982, 0.8515, 0.8982, 0.8906, 0.8964, 0.8907, 0.8964, 0.8515, 0.3738, 0.8852, 0.3738, 0.8685, 0.3756, 0.8685, 0.3756, 0.8852, 0.3738, 0.9187, 0.3738, 0.902, 0.3756, 0.902, 0.3756, 0.9187, 0.2998, 0.8768, 0.2998, 0.916, 0.2979, 0.916, 0.2979, 0.8768, 2.421, 0.7118, -2.812, 0.6884, -2.807, -0.4261, 2.426, -0.4028, 5.037, 0.7235, 2.421, 0.7118, 3.637, 0.147, 2.421, 0.7118, 2.426, -0.4028, 3.637, 0.147, 0.9714, 0.9203, 0.9812, 0.9733, 0.9758, 0.9726, 0.966, 0.9196, 0.9847, 0.6848, 0.9617, 0.8742, 0.9563, 0.8735, 0.9793, 0.6841, 0.9758, 0.9726, 0.9812, 0.9733, 0.9861, 0.9739, 0.9812, 0.9733, -2.19, -0.3799, 0.03652, -0.3837, 0.05844, 1.487, -2.168, 1.491, -4.417, -0.3762, -2.19, -0.3799, -3.262, 0.5786, 0.03652, -0.3837, 4.49, -0.3912, 4.512, 1.48, 0.05844, 1.487, -2.168, 1.491, 0.05844, 1.487, 0.0595, 1.602, -2.167, 1.606, -2.19, -0.3799, -2.168, 1.491, -3.262, 0.5786, 0.05844, 1.487, 4.512, 1.48, 4.513, 1.595, 0.0595, 1.602, 0.1611, 1.68, -1.411, 1.656, -1.407, 1.462, 0.1657, 1.486, 0.08876, 0.5711, 0.08877, 0.6028, 0.08697, 0.6028, 0.08697, 0.571, -3.262, 0.5786, -2.168, 1.491, -2.435, 1.49, -3.529, 0.578, 0.3687, 0.8517, 0.3687, 0.8099, 0.3794, 0.8099, 0.3794, 0.8518, 0.7265, 0.8952, 0.7268, 0.9008, 0.7247, 0.8952, 0.7265, 0.8902, 0.7265, 0.8952, 0.7671, 0.9277, 0.7673, 0.9333, 0.7268, 0.9008, 0.7673, 0.8141, 0.7265, 0.8952, 0.7265, 0.8902, 0.7673, 0.8091, 0.7716, 0.4159, 0.6926, 0.4163, 0.6926, 0.4053, 0.7716, 0.4049, 0.08875, 0.5076, 0.08696, 0.5076, 0.08695, 0.504, 0.08874, 0.504, 4.512, 1.48, 4.49, -0.3912, 4.745, -0.3921, 4.767, 1.479, 0.9847, 0.6848, 0.9793, 0.6841, 0.9807, 0.6732, 0.9861, 0.6739, 0.7765, 0.4159, 0.7716, 0.4159, 0.7716, 0.4049, 0.7765, 0.4049, -1.912, -0.36, 0.3019, -0.3308, 2.516, -0.3017, 0.2518, 1.786, 0.5861, 0.6068, 0.4006, 0.6068, 0.4005, 0.5988, 0.586, 0.5988, 0.4006, 0.7022, 0.4006, 0.7977, 0.3933, 0.7977, 0.3933, 0.7022, -2.168, 1.491, -2.167, 1.606, -2.434, 1.604, -2.435, 1.49, -2.912, 1.809, -2.949, -0.7229, -0.9375, -0.7219, -0.9007, 1.81, 1.581, 1.811, -0.9007, 1.81, -0.9375, -0.7219, -0.9375, -0.7219, 4.026, -0.7194, 1.581, 1.811, -2.949, -0.7229, -2.912, 1.809, -3.339, 0.4512, -2.912, 1.809, -3.754, 1.809, -3.339, 0.4512, 1.581, 1.811, 4.026, -0.7194, 4.222, -0.7193, 1.777, 1.812, -1.912, -0.36, 0.2518, 1.786, 0.06742, 1.784, -2.097, -0.3633, -2.912, 2.022, -3.753, 2.022, -3.754, 1.809, -2.912, 1.809, 0.4006, 0.6068, 0.3933, 0.6068, 0.3932, 0.5988, 0.4005, 0.5988, -0.9001, 2.023, -2.912, 2.022, -2.912, 1.809, -0.9007, 1.81, -2.932, -0.1958, 0.213, -0.1469, -1.407, 1.462, 2.02, -0.1189, 1.973, 1.514, 1.44, 1.506, 1.487, -0.1271, 1.487, -0.1271, 1.44, 1.506, 0.1657, 1.486, 0.213, -0.1469, 0.1657, 1.486, -1.407, 1.462, 0.213, -0.1469, 1.973, 1.514, 2.02, -0.1189, 2.65, 0.7297, 2.02, -0.1189, 3.357, -0.09809, 2.65, 0.7297, 1.973, 1.514, 2.65, 0.7297, 2.732, 0.7306, 2.056, 1.515, 2.65, 0.7297, 3.357, -0.09809, 3.44, -0.09709, 2.732, 0.7306, -2.932, -0.1958, -1.407, 1.462, -1.531, 1.46, -3.056, -0.1977, 0.4006, 0.7977, 0.5861, 0.7977, 0.5861, 0.8091, 0.4006, 0.8091, 0.2518, 1.786, 2.516, -0.3017, 2.78, -0.2972, 0.5173, 1.792, -4.417, -0.3762, -3.262, 0.5786, -3.529, 0.578, -4.683, -0.3768, 0.7716, 0.7977, 0.7765, 0.7977, 0.7765, 0.8091, 0.7716, 0.8091, 1.436, 1.7, 0.1611, 1.68, 0.1657, 1.486, 1.44, 1.506, 0.8116, 0.6549, 0.9331, 0.6547, 0.9938, 0.7191, 0.7514, 0.7194, 0.9329, 0.5659, 0.8114, 0.5661, 0.7508, 0.5017, 0.9932, 0.5014, 0.9331, 0.6547, 0.9329, 0.5659, 0.9932, 0.5014, 0.9938, 0.7191, 0.8114, 0.5661, 0.8116, 0.6549, 0.7514, 0.7194, 0.7508, 0.5017, 0.3823, 0.8846, 0.3823, 0.9118, 0.3794, 0.9118, 0.3794, 0.8846, 0.3913, 0.8095, 0.3913, 0.8573, 0.3898, 0.8573, 0.3898, 0.8095, 0.8987, 0.9142, 0.8987, 0.8814, 0.9001, 0.8814, 0.9001, 0.9142, 0.3816, 0.8577, 0.3816, 0.8099, 0.3831, 0.8099, 0.3831, 0.8577, 0.3396, 0.8127, 0.3396, 0.8549, 0.3369, 0.8577, 0.3369, 0.8099, 0.366, 0.8549, 0.366, 0.8127, 0.3687, 0.8099, 0.3687, 0.8577, 0.3396, 0.8549, 0.366, 0.8549, 0.3687, 0.8577, 0.3369, 0.8577, 0.366, 0.8127, 0.3396, 0.8127, 0.3369, 0.8099, 0.3687, 0.8099, 0.703, 0.1664, 0.703, 0.8229, 0.2924, 0.8229, 0.2924, 0.1664, 0.3765, 0.894, 0.3765, 0.8518, 0.3794, 0.8518, 0.3794, 0.894, 0.3856, 0.9114, 0.3856, 0.8842, 0.3885, 0.8842, 0.3885, 0.9114, 0.3327, 0.9054, 0.3327, 0.8631, 0.3356, 0.8631, 0.3356, 0.9054, 0.0, 0.0, 0.0, 0.0, 0.0, 0.0, 0.0, 0.0, 0.3883, 0.5038, 0.4267, 0.5054, 0.4269, 0.5574, 0.427, 0.5835, 0.427, 0.6095, 0.4272, 0.6615, 0.4274, 0.7135, 0.389, 0.7494, 0.0, 0.0, 0.4268, 0.5314, 0.6294, 0.3278, 0.0, 0.0, 0.6294, 0.3278, 0.4268, 0.5314, 0.0, 0.0, 0.6294, 0.4526, 0.0, 0.0, 0.6294, 0.4526, 0.0, 0.0, 0.427, 0.6095, 0.4272, 0.6615, 0.427, 0.6095, 0.6294, 0.5357, 0.6294, 0.7021, 0.4272, 0.6615, 0.6294, 0.7021, 0.8964, 0.8515, 0.8982, 0.8515, 0.6294, 0.7021, 0.6294, 0.5357, 0.6294, 0.8685])
me_cube_009.materials.append(mat_dach)
me_cube_009.materials.append(mat_wand)
me_cube_009.materials.append(mat_fenster)
me_cube_009.materials.append(mat_concrete_ground)
me_cube_009.materials.append(mat_door)
me_cube_009.update()

# ---- objects
ob_cube = bpy.data.objects.new('Cube', me_cube_009)

# ---- transforms, parenting, visibility, modifiers, constraints
ob_cube.location = (0.0, 0.0, 0.0)

# ---- collection membership
col_collection.objects.link(ob_cube)

# ---- scene / render settings (as saved in the file)
scene.frame_start = 1; scene.frame_end = 250; scene.frame_set(73)
scene.render.engine = 'CYCLES'
scene.cycles.sampling_pattern = 'TABULATED_SOBOL'
scene.cycles.use_light_tree = False
scene.cycles.bake_type = 'DIFFUSE'
scene.view_settings.view_transform = 'Filmic'
bpy.context.view_layer.update()

# ---- added for rendering (the .blend has no active camera and no usable light): camera, sun
cam_auto = bpy.data.cameras.new('AutoCamera')
cam_auto.lens = 50.0
cam_auto.sensor_width = 36.0
cam_auto.clip_end = 1000.0
ob_auto_camera = bpy.data.objects.new('AutoCamera', cam_auto)
scene.collection.objects.link(ob_auto_camera)
ob_auto_camera.location = (8.037, -9.6509, 7.41106)
ob_auto_camera.rotation_euler = (1.09748, -7.21219e-08, 0.694738)
scene.camera = ob_auto_camera
light_auto_sun = bpy.data.lights.new('AutoSun', 'SUN')
light_auto_sun.energy = 3.0
light_auto_sun.angle = 0.0523599
ob_auto_sun = bpy.data.objects.new('AutoSun', light_auto_sun)
scene.collection.objects.link(ob_auto_sun)
ob_auto_sun.rotation_euler = (0.872665, 0.174533, 0.523599)
bpy.context.view_layer.update()
